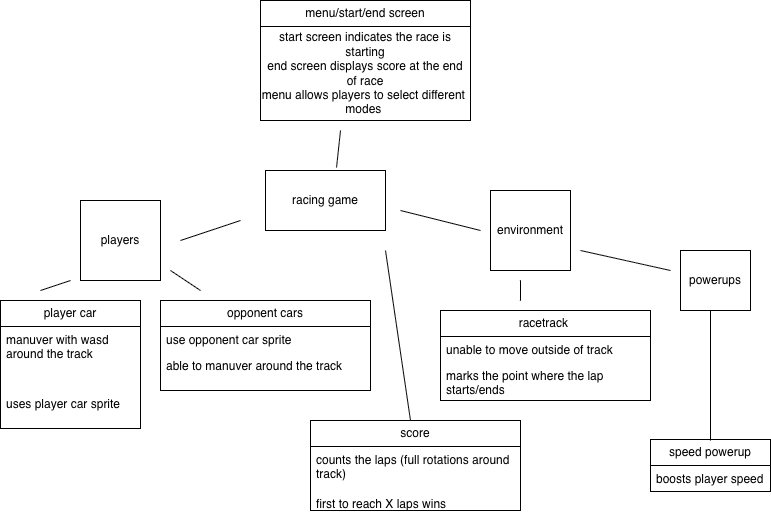

The diagram above was exported from draw.io. Its source (the exported page's mxGraphModel, read from the mxfile embedded in the PNG):
<mxGraphModel dx="1426" dy="790" grid="1" gridSize="10" guides="1" tooltips="1" connect="1" arrows="1" fold="1" page="1" pageScale="1" pageWidth="850" pageHeight="1100" math="0" shadow="0">
  <root>
    <mxCell id="0" />
    <mxCell id="1" parent="0" />
    <mxCell id="L1NPblTm-05P6gWts97Y-6" value="player car" style="swimlane;fontStyle=0;childLayout=stackLayout;horizontal=1;startSize=26;fillColor=none;horizontalStack=0;resizeParent=1;resizeParentMax=0;resizeLast=0;collapsible=1;marginBottom=0;whiteSpace=wrap;html=1;" vertex="1" parent="1">
      <mxGeometry x="10" y="420" width="140" height="128" as="geometry" />
    </mxCell>
    <mxCell id="L1NPblTm-05P6gWts97Y-7" value="manuver with wasd around the track" style="text;strokeColor=none;fillColor=none;align=left;verticalAlign=top;spacingLeft=4;spacingRight=4;overflow=hidden;rotatable=0;points=[[0,0.5],[1,0.5]];portConstraint=eastwest;whiteSpace=wrap;html=1;" vertex="1" parent="L1NPblTm-05P6gWts97Y-6">
      <mxGeometry y="26" width="140" height="64" as="geometry" />
    </mxCell>
    <mxCell id="L1NPblTm-05P6gWts97Y-8" value="uses player car sprite" style="text;strokeColor=none;fillColor=none;align=left;verticalAlign=top;spacingLeft=4;spacingRight=4;overflow=hidden;rotatable=0;points=[[0,0.5],[1,0.5]];portConstraint=eastwest;whiteSpace=wrap;html=1;" vertex="1" parent="L1NPblTm-05P6gWts97Y-6">
      <mxGeometry y="90" width="140" height="38" as="geometry" />
    </mxCell>
    <mxCell id="L1NPblTm-05P6gWts97Y-10" value="opponent cars" style="swimlane;fontStyle=0;childLayout=stackLayout;horizontal=1;startSize=26;fillColor=none;horizontalStack=0;resizeParent=1;resizeParentMax=0;resizeLast=0;collapsible=1;marginBottom=0;whiteSpace=wrap;html=1;" vertex="1" parent="1">
      <mxGeometry x="170" y="420" width="210" height="90" as="geometry" />
    </mxCell>
    <mxCell id="L1NPblTm-05P6gWts97Y-11" value="use opponent car sprite" style="text;strokeColor=none;fillColor=none;align=left;verticalAlign=top;spacingLeft=4;spacingRight=4;overflow=hidden;rotatable=0;points=[[0,0.5],[1,0.5]];portConstraint=eastwest;whiteSpace=wrap;html=1;" vertex="1" parent="L1NPblTm-05P6gWts97Y-10">
      <mxGeometry y="26" width="210" height="26" as="geometry" />
    </mxCell>
    <mxCell id="L1NPblTm-05P6gWts97Y-12" value="able to manuver around the track" style="text;strokeColor=none;fillColor=none;align=left;verticalAlign=top;spacingLeft=4;spacingRight=4;overflow=hidden;rotatable=0;points=[[0,0.5],[1,0.5]];portConstraint=eastwest;whiteSpace=wrap;html=1;" vertex="1" parent="L1NPblTm-05P6gWts97Y-10">
      <mxGeometry y="52" width="210" height="38" as="geometry" />
    </mxCell>
    <mxCell id="L1NPblTm-05P6gWts97Y-18" value="racing game" style="rounded=0;whiteSpace=wrap;html=1;" vertex="1" parent="1">
      <mxGeometry x="275" y="290" width="120" height="60" as="geometry" />
    </mxCell>
    <mxCell id="L1NPblTm-05P6gWts97Y-19" value="players" style="whiteSpace=wrap;html=1;aspect=fixed;" vertex="1" parent="1">
      <mxGeometry x="90" y="320" width="80" height="80" as="geometry" />
    </mxCell>
    <mxCell id="L1NPblTm-05P6gWts97Y-20" value="" style="endArrow=none;html=1;rounded=0;" edge="1" parent="1">
      <mxGeometry width="50" height="50" relative="1" as="geometry">
        <mxPoint x="190" y="360" as="sourcePoint" />
        <mxPoint x="250" y="340" as="targetPoint" />
      </mxGeometry>
    </mxCell>
    <mxCell id="L1NPblTm-05P6gWts97Y-21" value="" style="endArrow=none;html=1;rounded=0;" edge="1" parent="1">
      <mxGeometry width="50" height="50" relative="1" as="geometry">
        <mxPoint x="180" y="390" as="sourcePoint" />
        <mxPoint x="210" y="410" as="targetPoint" />
      </mxGeometry>
    </mxCell>
    <mxCell id="L1NPblTm-05P6gWts97Y-22" value="" style="endArrow=none;html=1;rounded=0;" edge="1" parent="1">
      <mxGeometry width="50" height="50" relative="1" as="geometry">
        <mxPoint x="50" y="410" as="sourcePoint" />
        <mxPoint x="80" y="400" as="targetPoint" />
      </mxGeometry>
    </mxCell>
    <mxCell id="L1NPblTm-05P6gWts97Y-23" value="environment" style="whiteSpace=wrap;html=1;aspect=fixed;" vertex="1" parent="1">
      <mxGeometry x="500" y="310" width="80" height="80" as="geometry" />
    </mxCell>
    <mxCell id="L1NPblTm-05P6gWts97Y-24" value="" style="endArrow=none;html=1;rounded=0;" edge="1" parent="1">
      <mxGeometry width="50" height="50" relative="1" as="geometry">
        <mxPoint x="490" y="350" as="sourcePoint" />
        <mxPoint x="410" y="330" as="targetPoint" />
      </mxGeometry>
    </mxCell>
    <mxCell id="L1NPblTm-05P6gWts97Y-26" value="racetrack&amp;nbsp;" style="swimlane;fontStyle=0;childLayout=stackLayout;horizontal=1;startSize=26;fillColor=none;horizontalStack=0;resizeParent=1;resizeParentMax=0;resizeLast=0;collapsible=1;marginBottom=0;whiteSpace=wrap;html=1;" vertex="1" parent="1">
      <mxGeometry x="450" y="430" width="210" height="90" as="geometry" />
    </mxCell>
    <mxCell id="L1NPblTm-05P6gWts97Y-27" value="unable to move outside of track" style="text;strokeColor=none;fillColor=none;align=left;verticalAlign=top;spacingLeft=4;spacingRight=4;overflow=hidden;rotatable=0;points=[[0,0.5],[1,0.5]];portConstraint=eastwest;whiteSpace=wrap;html=1;" vertex="1" parent="L1NPblTm-05P6gWts97Y-26">
      <mxGeometry y="26" width="210" height="26" as="geometry" />
    </mxCell>
    <mxCell id="L1NPblTm-05P6gWts97Y-28" value="marks the point where the lap starts/ends" style="text;strokeColor=none;fillColor=none;align=left;verticalAlign=top;spacingLeft=4;spacingRight=4;overflow=hidden;rotatable=0;points=[[0,0.5],[1,0.5]];portConstraint=eastwest;whiteSpace=wrap;html=1;" vertex="1" parent="L1NPblTm-05P6gWts97Y-26">
      <mxGeometry y="52" width="210" height="38" as="geometry" />
    </mxCell>
    <mxCell id="L1NPblTm-05P6gWts97Y-29" value="" style="endArrow=none;html=1;rounded=0;" edge="1" parent="1">
      <mxGeometry width="50" height="50" relative="1" as="geometry">
        <mxPoint x="530" y="420" as="sourcePoint" />
        <mxPoint x="530" y="400" as="targetPoint" />
      </mxGeometry>
    </mxCell>
    <mxCell id="L1NPblTm-05P6gWts97Y-30" value="" style="endArrow=none;html=1;rounded=0;" edge="1" parent="1">
      <mxGeometry width="50" height="50" relative="1" as="geometry">
        <mxPoint x="680" y="390" as="sourcePoint" />
        <mxPoint x="590" y="370" as="targetPoint" />
      </mxGeometry>
    </mxCell>
    <mxCell id="L1NPblTm-05P6gWts97Y-31" value="" style="endArrow=none;html=1;rounded=0;" edge="1" parent="1">
      <mxGeometry width="50" height="50" relative="1" as="geometry">
        <mxPoint x="720" y="560" as="sourcePoint" />
        <mxPoint x="720" y="430" as="targetPoint" />
      </mxGeometry>
    </mxCell>
    <mxCell id="L1NPblTm-05P6gWts97Y-32" value="speed powerup" style="swimlane;fontStyle=0;childLayout=stackLayout;horizontal=1;startSize=26;fillColor=none;horizontalStack=0;resizeParent=1;resizeParentMax=0;resizeLast=0;collapsible=1;marginBottom=0;whiteSpace=wrap;html=1;" vertex="1" parent="1">
      <mxGeometry x="660" y="559" width="120" height="52" as="geometry" />
    </mxCell>
    <mxCell id="L1NPblTm-05P6gWts97Y-33" value="boosts player speed" style="text;strokeColor=none;fillColor=none;align=left;verticalAlign=top;spacingLeft=4;spacingRight=4;overflow=hidden;rotatable=0;points=[[0,0.5],[1,0.5]];portConstraint=eastwest;whiteSpace=wrap;html=1;" vertex="1" parent="L1NPblTm-05P6gWts97Y-32">
      <mxGeometry y="26" width="120" height="26" as="geometry" />
    </mxCell>
    <mxCell id="L1NPblTm-05P6gWts97Y-35" value="powerups" style="rounded=0;whiteSpace=wrap;html=1;" vertex="1" parent="1">
      <mxGeometry x="690" y="370" width="70" height="60" as="geometry" />
    </mxCell>
    <mxCell id="L1NPblTm-05P6gWts97Y-36" value="" style="endArrow=none;html=1;rounded=0;" edge="1" parent="1">
      <mxGeometry width="50" height="50" relative="1" as="geometry">
        <mxPoint x="420" y="540" as="sourcePoint" />
        <mxPoint x="395" y="370" as="targetPoint" />
      </mxGeometry>
    </mxCell>
    <mxCell id="L1NPblTm-05P6gWts97Y-38" value="score" style="swimlane;fontStyle=0;childLayout=stackLayout;horizontal=1;startSize=26;fillColor=none;horizontalStack=0;resizeParent=1;resizeParentMax=0;resizeLast=0;collapsible=1;marginBottom=0;whiteSpace=wrap;html=1;" vertex="1" parent="1">
      <mxGeometry x="320" y="540" width="210" height="90" as="geometry" />
    </mxCell>
    <mxCell id="L1NPblTm-05P6gWts97Y-39" value="counts the laps (full rotations around track)&amp;nbsp;" style="text;strokeColor=none;fillColor=none;align=left;verticalAlign=top;spacingLeft=4;spacingRight=4;overflow=hidden;rotatable=0;points=[[0,0.5],[1,0.5]];portConstraint=eastwest;whiteSpace=wrap;html=1;" vertex="1" parent="L1NPblTm-05P6gWts97Y-38">
      <mxGeometry y="26" width="210" height="44" as="geometry" />
    </mxCell>
    <mxCell id="L1NPblTm-05P6gWts97Y-40" value="first to reach X laps wins" style="text;strokeColor=none;fillColor=none;align=left;verticalAlign=top;spacingLeft=4;spacingRight=4;overflow=hidden;rotatable=0;points=[[0,0.5],[1,0.5]];portConstraint=eastwest;whiteSpace=wrap;html=1;" vertex="1" parent="L1NPblTm-05P6gWts97Y-38">
      <mxGeometry y="70" width="210" height="20" as="geometry" />
    </mxCell>
    <mxCell id="L1NPblTm-05P6gWts97Y-41" value="menu/start/end screen" style="swimlane;fontStyle=0;childLayout=stackLayout;horizontal=1;startSize=26;fillColor=none;horizontalStack=0;resizeParent=1;resizeParentMax=0;resizeLast=0;collapsible=1;marginBottom=0;whiteSpace=wrap;html=1;" vertex="1" parent="1">
      <mxGeometry x="270" y="120" width="210" height="120" as="geometry" />
    </mxCell>
    <mxCell id="L1NPblTm-05P6gWts97Y-44" value="start screen indicates the race is starting&lt;div&gt;end screen displays score at the end of race&lt;/div&gt;&lt;div&gt;menu allows players to select different&amp;nbsp; modes&amp;nbsp;&lt;/div&gt;" style="text;html=1;whiteSpace=wrap;strokeColor=none;fillColor=none;align=center;verticalAlign=middle;rounded=0;" vertex="1" parent="L1NPblTm-05P6gWts97Y-41">
      <mxGeometry y="26" width="210" height="94" as="geometry" />
    </mxCell>
    <mxCell id="L1NPblTm-05P6gWts97Y-45" value="" style="endArrow=none;html=1;rounded=0;" edge="1" parent="1">
      <mxGeometry width="50" height="50" relative="1" as="geometry">
        <mxPoint x="530" y="420" as="sourcePoint" />
        <mxPoint x="530" y="400" as="targetPoint" />
      </mxGeometry>
    </mxCell>
    <mxCell id="L1NPblTm-05P6gWts97Y-46" value="" style="endArrow=none;html=1;rounded=0;exitX=0.592;exitY=-0.05;exitDx=0;exitDy=0;exitPerimeter=0;" edge="1" parent="1" source="L1NPblTm-05P6gWts97Y-18">
      <mxGeometry width="50" height="50" relative="1" as="geometry">
        <mxPoint x="350" y="270" as="sourcePoint" />
        <mxPoint x="350" y="250" as="targetPoint" />
      </mxGeometry>
    </mxCell>
  </root>
</mxGraphModel>